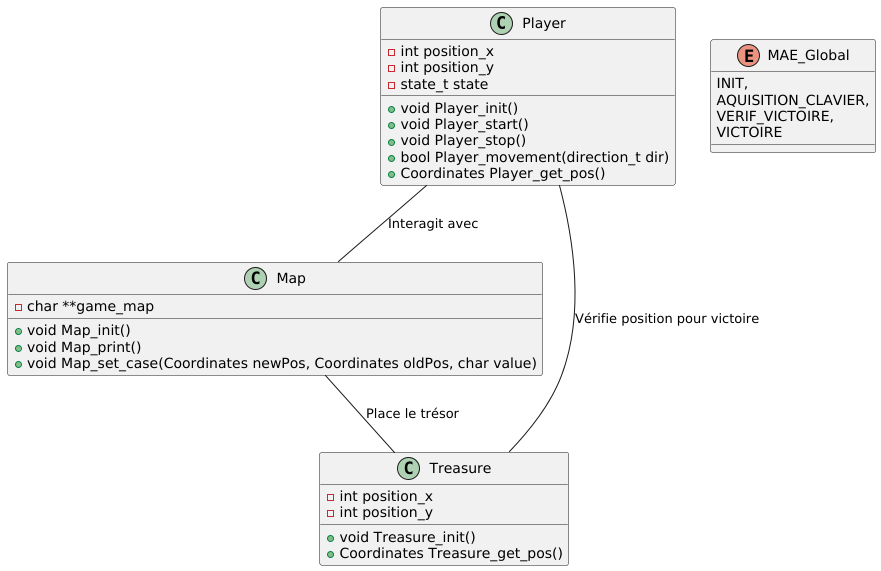

The diagram above was rendered by PlantUML. Its source (embedded in the PNG):
@startuml
class Player {
    - int position_x
    - int position_y
    - state_t state
    + void Player_init()
    + void Player_start()
    + void Player_stop()
    + bool Player_movement(direction_t dir)
    + Coordinates Player_get_pos()
}

class Map {
    - char **game_map
    + void Map_init()
    + void Map_print()
    + void Map_set_case(Coordinates newPos, Coordinates oldPos, char value)
}

class Treasure {
    - int position_x
    - int position_y
    + void Treasure_init()
    + Coordinates Treasure_get_pos()
}

enum MAE_Global {
    INIT,
    AQUISITION_CLAVIER,
    VERIF_VICTOIRE,
    VICTOIRE
}

Player -- Map : "Interagit avec"
Player -- Treasure : "Vérifie position pour victoire"
Map -- Treasure : "Place le trésor"
@enduml